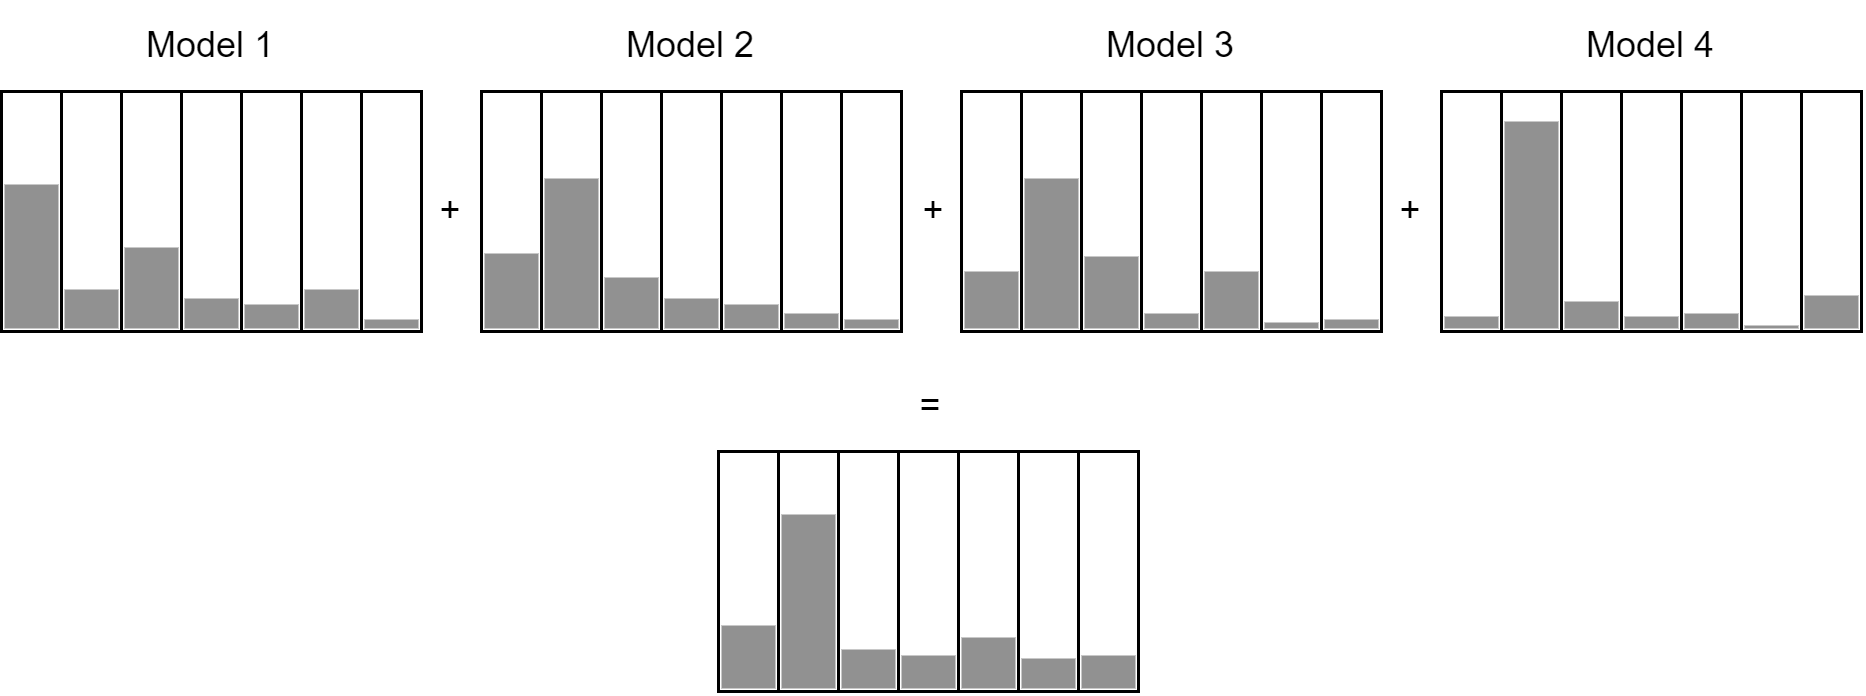

The diagram above was exported from draw.io. Its source (the exported page's mxGraphModel, read from the mxfile embedded in the PNG):
<mxGraphModel dx="918" dy="901" grid="1" gridSize="10" guides="1" tooltips="1" connect="1" arrows="1" fold="1" page="1" pageScale="1" pageWidth="827" pageHeight="1169" math="0" shadow="0">
  <root>
    <mxCell id="0" />
    <mxCell id="1" parent="0" />
    <mxCell id="VOkhekBZaZEVcDfqbVTH-1" value="" style="rounded=0;whiteSpace=wrap;html=1;" vertex="1" parent="1">
      <mxGeometry x="40" y="80" width="20" height="80" as="geometry" />
    </mxCell>
    <mxCell id="VOkhekBZaZEVcDfqbVTH-2" value="" style="rounded=0;whiteSpace=wrap;html=1;" vertex="1" parent="1">
      <mxGeometry x="60" y="80" width="20" height="80" as="geometry" />
    </mxCell>
    <mxCell id="VOkhekBZaZEVcDfqbVTH-3" value="" style="rounded=0;whiteSpace=wrap;html=1;" vertex="1" parent="1">
      <mxGeometry x="80" y="80" width="20" height="80" as="geometry" />
    </mxCell>
    <mxCell id="VOkhekBZaZEVcDfqbVTH-4" value="" style="rounded=0;whiteSpace=wrap;html=1;" vertex="1" parent="1">
      <mxGeometry x="100" y="80" width="20" height="80" as="geometry" />
    </mxCell>
    <mxCell id="VOkhekBZaZEVcDfqbVTH-5" value="" style="rounded=0;whiteSpace=wrap;html=1;" vertex="1" parent="1">
      <mxGeometry x="120" y="80" width="20" height="80" as="geometry" />
    </mxCell>
    <mxCell id="VOkhekBZaZEVcDfqbVTH-6" value="" style="rounded=0;whiteSpace=wrap;html=1;" vertex="1" parent="1">
      <mxGeometry x="140" y="80" width="20" height="80" as="geometry" />
    </mxCell>
    <mxCell id="VOkhekBZaZEVcDfqbVTH-7" value="" style="rounded=0;whiteSpace=wrap;html=1;" vertex="1" parent="1">
      <mxGeometry x="160" y="80" width="20" height="80" as="geometry" />
    </mxCell>
    <mxCell id="VOkhekBZaZEVcDfqbVTH-8" value="Model 1" style="text;html=1;strokeColor=none;fillColor=none;align=center;verticalAlign=middle;whiteSpace=wrap;rounded=0;" vertex="1" parent="1">
      <mxGeometry x="80" y="50" width="60" height="30" as="geometry" />
    </mxCell>
    <mxCell id="VOkhekBZaZEVcDfqbVTH-9" value="" style="rounded=0;whiteSpace=wrap;html=1;" vertex="1" parent="1">
      <mxGeometry x="200" y="80" width="20" height="80" as="geometry" />
    </mxCell>
    <mxCell id="VOkhekBZaZEVcDfqbVTH-10" value="" style="rounded=0;whiteSpace=wrap;html=1;" vertex="1" parent="1">
      <mxGeometry x="220" y="80" width="20" height="80" as="geometry" />
    </mxCell>
    <mxCell id="VOkhekBZaZEVcDfqbVTH-11" value="" style="rounded=0;whiteSpace=wrap;html=1;" vertex="1" parent="1">
      <mxGeometry x="240" y="80" width="20" height="80" as="geometry" />
    </mxCell>
    <mxCell id="VOkhekBZaZEVcDfqbVTH-12" value="" style="rounded=0;whiteSpace=wrap;html=1;" vertex="1" parent="1">
      <mxGeometry x="260" y="80" width="20" height="80" as="geometry" />
    </mxCell>
    <mxCell id="VOkhekBZaZEVcDfqbVTH-13" value="" style="rounded=0;whiteSpace=wrap;html=1;" vertex="1" parent="1">
      <mxGeometry x="280" y="80" width="20" height="80" as="geometry" />
    </mxCell>
    <mxCell id="VOkhekBZaZEVcDfqbVTH-14" value="" style="rounded=0;whiteSpace=wrap;html=1;" vertex="1" parent="1">
      <mxGeometry x="300" y="80" width="20" height="80" as="geometry" />
    </mxCell>
    <mxCell id="VOkhekBZaZEVcDfqbVTH-15" value="" style="rounded=0;whiteSpace=wrap;html=1;" vertex="1" parent="1">
      <mxGeometry x="320" y="80" width="20" height="80" as="geometry" />
    </mxCell>
    <mxCell id="VOkhekBZaZEVcDfqbVTH-16" value="Model 2" style="text;html=1;strokeColor=none;fillColor=none;align=center;verticalAlign=middle;whiteSpace=wrap;rounded=0;" vertex="1" parent="1">
      <mxGeometry x="240" y="50" width="60" height="30" as="geometry" />
    </mxCell>
    <mxCell id="VOkhekBZaZEVcDfqbVTH-17" value="" style="rounded=0;whiteSpace=wrap;html=1;" vertex="1" parent="1">
      <mxGeometry x="360" y="80" width="20" height="80" as="geometry" />
    </mxCell>
    <mxCell id="VOkhekBZaZEVcDfqbVTH-18" value="" style="rounded=0;whiteSpace=wrap;html=1;" vertex="1" parent="1">
      <mxGeometry x="380" y="80" width="20" height="80" as="geometry" />
    </mxCell>
    <mxCell id="VOkhekBZaZEVcDfqbVTH-19" value="" style="rounded=0;whiteSpace=wrap;html=1;" vertex="1" parent="1">
      <mxGeometry x="400" y="80" width="20" height="80" as="geometry" />
    </mxCell>
    <mxCell id="VOkhekBZaZEVcDfqbVTH-20" value="" style="rounded=0;whiteSpace=wrap;html=1;" vertex="1" parent="1">
      <mxGeometry x="420" y="80" width="20" height="80" as="geometry" />
    </mxCell>
    <mxCell id="VOkhekBZaZEVcDfqbVTH-21" value="" style="rounded=0;whiteSpace=wrap;html=1;" vertex="1" parent="1">
      <mxGeometry x="440" y="80" width="20" height="80" as="geometry" />
    </mxCell>
    <mxCell id="VOkhekBZaZEVcDfqbVTH-22" value="" style="rounded=0;whiteSpace=wrap;html=1;" vertex="1" parent="1">
      <mxGeometry x="460" y="80" width="20" height="80" as="geometry" />
    </mxCell>
    <mxCell id="VOkhekBZaZEVcDfqbVTH-23" value="" style="rounded=0;whiteSpace=wrap;html=1;" vertex="1" parent="1">
      <mxGeometry x="480" y="80" width="20" height="80" as="geometry" />
    </mxCell>
    <mxCell id="VOkhekBZaZEVcDfqbVTH-24" value="Model 3" style="text;html=1;strokeColor=none;fillColor=none;align=center;verticalAlign=middle;whiteSpace=wrap;rounded=0;" vertex="1" parent="1">
      <mxGeometry x="400" y="50" width="60" height="30" as="geometry" />
    </mxCell>
    <mxCell id="VOkhekBZaZEVcDfqbVTH-25" value="" style="rounded=0;whiteSpace=wrap;html=1;" vertex="1" parent="1">
      <mxGeometry x="520" y="80" width="20" height="80" as="geometry" />
    </mxCell>
    <mxCell id="VOkhekBZaZEVcDfqbVTH-26" value="" style="rounded=0;whiteSpace=wrap;html=1;" vertex="1" parent="1">
      <mxGeometry x="540" y="80" width="20" height="80" as="geometry" />
    </mxCell>
    <mxCell id="VOkhekBZaZEVcDfqbVTH-27" value="" style="rounded=0;whiteSpace=wrap;html=1;" vertex="1" parent="1">
      <mxGeometry x="560" y="80" width="20" height="80" as="geometry" />
    </mxCell>
    <mxCell id="VOkhekBZaZEVcDfqbVTH-28" value="" style="rounded=0;whiteSpace=wrap;html=1;" vertex="1" parent="1">
      <mxGeometry x="580" y="80" width="20" height="80" as="geometry" />
    </mxCell>
    <mxCell id="VOkhekBZaZEVcDfqbVTH-29" value="" style="rounded=0;whiteSpace=wrap;html=1;" vertex="1" parent="1">
      <mxGeometry x="600" y="80" width="20" height="80" as="geometry" />
    </mxCell>
    <mxCell id="VOkhekBZaZEVcDfqbVTH-30" value="" style="rounded=0;whiteSpace=wrap;html=1;" vertex="1" parent="1">
      <mxGeometry x="620" y="80" width="20" height="80" as="geometry" />
    </mxCell>
    <mxCell id="VOkhekBZaZEVcDfqbVTH-31" value="" style="rounded=0;whiteSpace=wrap;html=1;" vertex="1" parent="1">
      <mxGeometry x="640" y="80" width="20" height="80" as="geometry" />
    </mxCell>
    <mxCell id="VOkhekBZaZEVcDfqbVTH-32" value="Model 4" style="text;html=1;strokeColor=none;fillColor=none;align=center;verticalAlign=middle;whiteSpace=wrap;rounded=0;" vertex="1" parent="1">
      <mxGeometry x="560" y="50" width="60" height="30" as="geometry" />
    </mxCell>
    <mxCell id="VOkhekBZaZEVcDfqbVTH-33" value="" style="rounded=0;whiteSpace=wrap;html=1;fillColor=#919191;fontColor=#333333;strokeColor=none;" vertex="1" parent="1">
      <mxGeometry x="41" y="111" width="18" height="48" as="geometry" />
    </mxCell>
    <mxCell id="VOkhekBZaZEVcDfqbVTH-35" value="" style="rounded=0;whiteSpace=wrap;html=1;fillColor=#919191;fontColor=#333333;strokeColor=none;" vertex="1" parent="1">
      <mxGeometry x="61" y="146" width="18" height="13" as="geometry" />
    </mxCell>
    <mxCell id="VOkhekBZaZEVcDfqbVTH-36" value="" style="rounded=0;whiteSpace=wrap;html=1;fillColor=#919191;fontColor=#333333;strokeColor=none;" vertex="1" parent="1">
      <mxGeometry x="81" y="132" width="18" height="27" as="geometry" />
    </mxCell>
    <mxCell id="VOkhekBZaZEVcDfqbVTH-37" value="" style="rounded=0;whiteSpace=wrap;html=1;fillColor=#919191;fontColor=#333333;strokeColor=none;" vertex="1" parent="1">
      <mxGeometry x="101" y="149" width="18" height="10" as="geometry" />
    </mxCell>
    <mxCell id="VOkhekBZaZEVcDfqbVTH-38" value="" style="rounded=0;whiteSpace=wrap;html=1;fillColor=#919191;fontColor=#333333;strokeColor=none;" vertex="1" parent="1">
      <mxGeometry x="121" y="151" width="18" height="8" as="geometry" />
    </mxCell>
    <mxCell id="VOkhekBZaZEVcDfqbVTH-39" value="" style="rounded=0;whiteSpace=wrap;html=1;fillColor=#919191;fontColor=#333333;strokeColor=none;" vertex="1" parent="1">
      <mxGeometry x="141" y="146" width="18" height="13" as="geometry" />
    </mxCell>
    <mxCell id="VOkhekBZaZEVcDfqbVTH-40" value="" style="rounded=0;whiteSpace=wrap;html=1;fillColor=#919191;fontColor=#333333;strokeColor=none;" vertex="1" parent="1">
      <mxGeometry x="161" y="156" width="18" height="3" as="geometry" />
    </mxCell>
    <mxCell id="VOkhekBZaZEVcDfqbVTH-41" value="" style="rounded=0;whiteSpace=wrap;html=1;fillColor=#919191;fontColor=#333333;strokeColor=none;" vertex="1" parent="1">
      <mxGeometry x="201" y="134" width="18" height="25" as="geometry" />
    </mxCell>
    <mxCell id="VOkhekBZaZEVcDfqbVTH-42" value="" style="rounded=0;whiteSpace=wrap;html=1;fillColor=#919191;fontColor=#333333;strokeColor=none;" vertex="1" parent="1">
      <mxGeometry x="221" y="109" width="18" height="50" as="geometry" />
    </mxCell>
    <mxCell id="VOkhekBZaZEVcDfqbVTH-43" value="" style="rounded=0;whiteSpace=wrap;html=1;fillColor=#919191;fontColor=#333333;strokeColor=none;" vertex="1" parent="1">
      <mxGeometry x="241" y="142" width="18" height="17" as="geometry" />
    </mxCell>
    <mxCell id="VOkhekBZaZEVcDfqbVTH-44" value="" style="rounded=0;whiteSpace=wrap;html=1;fillColor=#919191;fontColor=#333333;strokeColor=none;" vertex="1" parent="1">
      <mxGeometry x="261" y="149" width="18" height="10" as="geometry" />
    </mxCell>
    <mxCell id="VOkhekBZaZEVcDfqbVTH-45" value="" style="rounded=0;whiteSpace=wrap;html=1;fillColor=#919191;fontColor=#333333;strokeColor=none;" vertex="1" parent="1">
      <mxGeometry x="281" y="151" width="18" height="8" as="geometry" />
    </mxCell>
    <mxCell id="VOkhekBZaZEVcDfqbVTH-46" value="" style="rounded=0;whiteSpace=wrap;html=1;fillColor=#919191;fontColor=#333333;strokeColor=none;" vertex="1" parent="1">
      <mxGeometry x="301" y="154" width="18" height="5" as="geometry" />
    </mxCell>
    <mxCell id="VOkhekBZaZEVcDfqbVTH-47" value="" style="rounded=0;whiteSpace=wrap;html=1;fillColor=#919191;fontColor=#333333;strokeColor=none;" vertex="1" parent="1">
      <mxGeometry x="321" y="156" width="18" height="3" as="geometry" />
    </mxCell>
    <mxCell id="VOkhekBZaZEVcDfqbVTH-48" value="" style="rounded=0;whiteSpace=wrap;html=1;fillColor=#919191;fontColor=#333333;strokeColor=none;" vertex="1" parent="1">
      <mxGeometry x="361" y="140" width="18" height="19" as="geometry" />
    </mxCell>
    <mxCell id="VOkhekBZaZEVcDfqbVTH-49" value="" style="rounded=0;whiteSpace=wrap;html=1;fillColor=#919191;fontColor=#333333;strokeColor=none;" vertex="1" parent="1">
      <mxGeometry x="381" y="109" width="18" height="50" as="geometry" />
    </mxCell>
    <mxCell id="VOkhekBZaZEVcDfqbVTH-50" value="" style="rounded=0;whiteSpace=wrap;html=1;fillColor=#919191;fontColor=#333333;strokeColor=none;" vertex="1" parent="1">
      <mxGeometry x="401" y="135" width="18" height="24" as="geometry" />
    </mxCell>
    <mxCell id="VOkhekBZaZEVcDfqbVTH-51" value="" style="rounded=0;whiteSpace=wrap;html=1;fillColor=#919191;fontColor=#333333;strokeColor=none;" vertex="1" parent="1">
      <mxGeometry x="421" y="154" width="18" height="5" as="geometry" />
    </mxCell>
    <mxCell id="VOkhekBZaZEVcDfqbVTH-52" value="" style="rounded=0;whiteSpace=wrap;html=1;fillColor=#919191;fontColor=#333333;strokeColor=none;" vertex="1" parent="1">
      <mxGeometry x="441" y="140" width="18" height="19" as="geometry" />
    </mxCell>
    <mxCell id="VOkhekBZaZEVcDfqbVTH-53" value="" style="rounded=0;whiteSpace=wrap;html=1;fillColor=#919191;fontColor=#333333;strokeColor=none;" vertex="1" parent="1">
      <mxGeometry x="461" y="157" width="18" height="2" as="geometry" />
    </mxCell>
    <mxCell id="VOkhekBZaZEVcDfqbVTH-54" value="" style="rounded=0;whiteSpace=wrap;html=1;fillColor=#919191;fontColor=#333333;strokeColor=none;" vertex="1" parent="1">
      <mxGeometry x="481" y="156" width="18" height="3" as="geometry" />
    </mxCell>
    <mxCell id="VOkhekBZaZEVcDfqbVTH-55" value="" style="rounded=0;whiteSpace=wrap;html=1;fillColor=#919191;fontColor=#333333;strokeColor=none;" vertex="1" parent="1">
      <mxGeometry x="521" y="155" width="18" height="4" as="geometry" />
    </mxCell>
    <mxCell id="VOkhekBZaZEVcDfqbVTH-56" value="" style="rounded=0;whiteSpace=wrap;html=1;fillColor=#919191;fontColor=#333333;strokeColor=none;" vertex="1" parent="1">
      <mxGeometry x="541" y="90" width="18" height="69" as="geometry" />
    </mxCell>
    <mxCell id="VOkhekBZaZEVcDfqbVTH-57" value="" style="rounded=0;whiteSpace=wrap;html=1;fillColor=#919191;fontColor=#333333;strokeColor=none;" vertex="1" parent="1">
      <mxGeometry x="561" y="150" width="18" height="9" as="geometry" />
    </mxCell>
    <mxCell id="VOkhekBZaZEVcDfqbVTH-58" value="" style="rounded=0;whiteSpace=wrap;html=1;fillColor=#919191;fontColor=#333333;strokeColor=none;" vertex="1" parent="1">
      <mxGeometry x="581" y="155" width="18" height="4" as="geometry" />
    </mxCell>
    <mxCell id="VOkhekBZaZEVcDfqbVTH-59" value="" style="rounded=0;whiteSpace=wrap;html=1;fillColor=#919191;fontColor=#333333;strokeColor=none;" vertex="1" parent="1">
      <mxGeometry x="601" y="154" width="18" height="5" as="geometry" />
    </mxCell>
    <mxCell id="VOkhekBZaZEVcDfqbVTH-60" value="" style="rounded=0;whiteSpace=wrap;html=1;fillColor=#919191;fontColor=#333333;strokeColor=none;" vertex="1" parent="1">
      <mxGeometry x="621" y="158" width="18" height="1" as="geometry" />
    </mxCell>
    <mxCell id="VOkhekBZaZEVcDfqbVTH-61" value="" style="rounded=0;whiteSpace=wrap;html=1;fillColor=#919191;fontColor=#333333;strokeColor=none;" vertex="1" parent="1">
      <mxGeometry x="641" y="148" width="18" height="11" as="geometry" />
    </mxCell>
    <mxCell id="VOkhekBZaZEVcDfqbVTH-62" value="" style="rounded=0;whiteSpace=wrap;html=1;" vertex="1" parent="1">
      <mxGeometry x="279" y="200" width="20" height="80" as="geometry" />
    </mxCell>
    <mxCell id="VOkhekBZaZEVcDfqbVTH-63" value="" style="rounded=0;whiteSpace=wrap;html=1;" vertex="1" parent="1">
      <mxGeometry x="299" y="200" width="20" height="80" as="geometry" />
    </mxCell>
    <mxCell id="VOkhekBZaZEVcDfqbVTH-64" value="" style="rounded=0;whiteSpace=wrap;html=1;" vertex="1" parent="1">
      <mxGeometry x="319" y="200" width="20" height="80" as="geometry" />
    </mxCell>
    <mxCell id="VOkhekBZaZEVcDfqbVTH-65" value="" style="rounded=0;whiteSpace=wrap;html=1;" vertex="1" parent="1">
      <mxGeometry x="339" y="200" width="20" height="80" as="geometry" />
    </mxCell>
    <mxCell id="VOkhekBZaZEVcDfqbVTH-66" value="" style="rounded=0;whiteSpace=wrap;html=1;" vertex="1" parent="1">
      <mxGeometry x="359" y="200" width="20" height="80" as="geometry" />
    </mxCell>
    <mxCell id="VOkhekBZaZEVcDfqbVTH-67" value="" style="rounded=0;whiteSpace=wrap;html=1;" vertex="1" parent="1">
      <mxGeometry x="379" y="200" width="20" height="80" as="geometry" />
    </mxCell>
    <mxCell id="VOkhekBZaZEVcDfqbVTH-68" value="" style="rounded=0;whiteSpace=wrap;html=1;" vertex="1" parent="1">
      <mxGeometry x="399" y="200" width="20" height="80" as="geometry" />
    </mxCell>
    <mxCell id="VOkhekBZaZEVcDfqbVTH-69" value="" style="rounded=0;whiteSpace=wrap;html=1;fillColor=#919191;fontColor=#333333;strokeColor=none;" vertex="1" parent="1">
      <mxGeometry x="280" y="258" width="18" height="21" as="geometry" />
    </mxCell>
    <mxCell id="VOkhekBZaZEVcDfqbVTH-70" value="" style="rounded=0;whiteSpace=wrap;html=1;fillColor=#919191;fontColor=#333333;strokeColor=none;" vertex="1" parent="1">
      <mxGeometry x="300" y="221" width="18" height="58" as="geometry" />
    </mxCell>
    <mxCell id="VOkhekBZaZEVcDfqbVTH-71" value="" style="rounded=0;whiteSpace=wrap;html=1;fillColor=#919191;fontColor=#333333;strokeColor=none;" vertex="1" parent="1">
      <mxGeometry x="320" y="266" width="18" height="13" as="geometry" />
    </mxCell>
    <mxCell id="VOkhekBZaZEVcDfqbVTH-72" value="" style="rounded=0;whiteSpace=wrap;html=1;fillColor=#919191;fontColor=#333333;strokeColor=none;" vertex="1" parent="1">
      <mxGeometry x="340" y="268" width="18" height="11" as="geometry" />
    </mxCell>
    <mxCell id="VOkhekBZaZEVcDfqbVTH-73" value="" style="rounded=0;whiteSpace=wrap;html=1;fillColor=#919191;fontColor=#333333;strokeColor=none;" vertex="1" parent="1">
      <mxGeometry x="360" y="262" width="18" height="17" as="geometry" />
    </mxCell>
    <mxCell id="VOkhekBZaZEVcDfqbVTH-74" value="" style="rounded=0;whiteSpace=wrap;html=1;fillColor=#919191;fontColor=#333333;strokeColor=none;" vertex="1" parent="1">
      <mxGeometry x="380" y="269" width="18" height="10" as="geometry" />
    </mxCell>
    <mxCell id="VOkhekBZaZEVcDfqbVTH-75" value="" style="rounded=0;whiteSpace=wrap;html=1;fillColor=#919191;fontColor=#333333;strokeColor=none;" vertex="1" parent="1">
      <mxGeometry x="400" y="268" width="18" height="11" as="geometry" />
    </mxCell>
    <mxCell id="VOkhekBZaZEVcDfqbVTH-76" value="+" style="text;html=1;strokeColor=none;fillColor=none;align=center;verticalAlign=middle;whiteSpace=wrap;rounded=0;" vertex="1" parent="1">
      <mxGeometry x="160" y="105" width="60" height="30" as="geometry" />
    </mxCell>
    <mxCell id="VOkhekBZaZEVcDfqbVTH-77" value="+" style="text;html=1;strokeColor=none;fillColor=none;align=center;verticalAlign=middle;whiteSpace=wrap;rounded=0;" vertex="1" parent="1">
      <mxGeometry x="321" y="105" width="60" height="30" as="geometry" />
    </mxCell>
    <mxCell id="VOkhekBZaZEVcDfqbVTH-78" value="+" style="text;html=1;strokeColor=none;fillColor=none;align=center;verticalAlign=middle;whiteSpace=wrap;rounded=0;" vertex="1" parent="1">
      <mxGeometry x="480" y="105" width="60" height="30" as="geometry" />
    </mxCell>
    <mxCell id="VOkhekBZaZEVcDfqbVTH-79" value="=" style="text;html=1;strokeColor=none;fillColor=none;align=center;verticalAlign=middle;whiteSpace=wrap;rounded=0;" vertex="1" parent="1">
      <mxGeometry x="320" y="170" width="60" height="30" as="geometry" />
    </mxCell>
  </root>
</mxGraphModel>